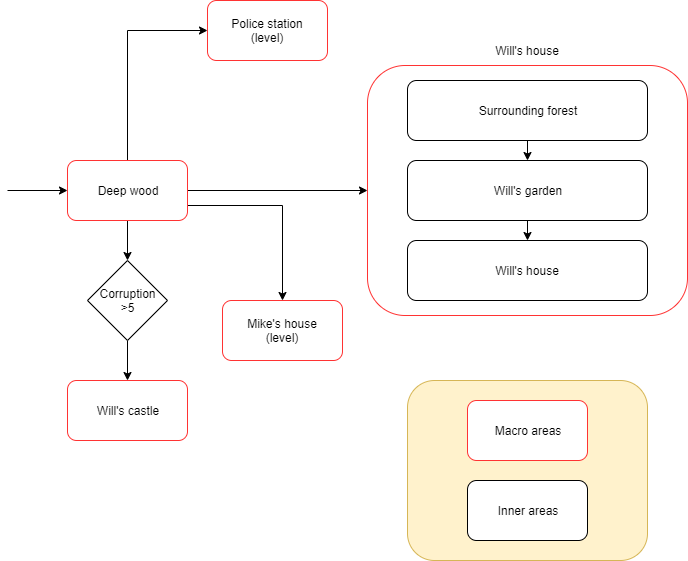

The diagram above was exported from draw.io. Its source (the exported page's mxGraphModel, read from the mxfile embedded in the PNG):
<mxGraphModel dx="1422" dy="762" grid="1" gridSize="10" guides="1" tooltips="1" connect="1" arrows="1" fold="1" page="1" pageScale="1" pageWidth="1169" pageHeight="1654" math="0" shadow="0">
  <root>
    <mxCell id="0" />
    <mxCell id="1" parent="0" />
    <mxCell id="Jc5OZIPVpz5f60tv-7ou-35" value="" style="rounded=1;whiteSpace=wrap;html=1;strokeColor=#d6b656;fillColor=#fff2cc;" vertex="1" parent="1">
      <mxGeometry x="640" y="560" width="240" height="180" as="geometry" />
    </mxCell>
    <mxCell id="Jc5OZIPVpz5f60tv-7ou-16" style="edgeStyle=orthogonalEdgeStyle;rounded=0;orthogonalLoop=1;jettySize=auto;html=1;exitX=0.5;exitY=1;exitDx=0;exitDy=0;entryX=0.5;entryY=0;entryDx=0;entryDy=0;" edge="1" parent="1" source="Jc5OZIPVpz5f60tv-7ou-1" target="Jc5OZIPVpz5f60tv-7ou-14">
      <mxGeometry relative="1" as="geometry" />
    </mxCell>
    <mxCell id="Jc5OZIPVpz5f60tv-7ou-21" style="edgeStyle=orthogonalEdgeStyle;rounded=0;orthogonalLoop=1;jettySize=auto;html=1;exitX=0.5;exitY=0;exitDx=0;exitDy=0;entryX=0;entryY=0.5;entryDx=0;entryDy=0;" edge="1" parent="1" source="Jc5OZIPVpz5f60tv-7ou-1" target="Jc5OZIPVpz5f60tv-7ou-2">
      <mxGeometry relative="1" as="geometry" />
    </mxCell>
    <mxCell id="Jc5OZIPVpz5f60tv-7ou-23" style="edgeStyle=orthogonalEdgeStyle;rounded=0;orthogonalLoop=1;jettySize=auto;html=1;exitX=1;exitY=0.75;exitDx=0;exitDy=0;entryX=0.5;entryY=0;entryDx=0;entryDy=0;" edge="1" parent="1" source="Jc5OZIPVpz5f60tv-7ou-1" target="Jc5OZIPVpz5f60tv-7ou-3">
      <mxGeometry relative="1" as="geometry" />
    </mxCell>
    <mxCell id="Jc5OZIPVpz5f60tv-7ou-24" style="edgeStyle=orthogonalEdgeStyle;rounded=0;orthogonalLoop=1;jettySize=auto;html=1;exitX=1;exitY=0.5;exitDx=0;exitDy=0;entryX=0;entryY=0.5;entryDx=0;entryDy=0;" edge="1" parent="1" source="Jc5OZIPVpz5f60tv-7ou-1" target="Jc5OZIPVpz5f60tv-7ou-5">
      <mxGeometry relative="1" as="geometry" />
    </mxCell>
    <mxCell id="Jc5OZIPVpz5f60tv-7ou-1" value="" style="rounded=1;whiteSpace=wrap;html=1;strokeColor=#FF3333;" vertex="1" parent="1">
      <mxGeometry x="300" y="340" width="120" height="60" as="geometry" />
    </mxCell>
    <mxCell id="Jc5OZIPVpz5f60tv-7ou-2" value="" style="rounded=1;whiteSpace=wrap;html=1;strokeColor=#FF3333;" vertex="1" parent="1">
      <mxGeometry x="440" y="180" width="120" height="60" as="geometry" />
    </mxCell>
    <mxCell id="Jc5OZIPVpz5f60tv-7ou-3" value="" style="rounded=1;whiteSpace=wrap;html=1;strokeColor=#FF3333;" vertex="1" parent="1">
      <mxGeometry x="455" y="480" width="120" height="60" as="geometry" />
    </mxCell>
    <mxCell id="Jc5OZIPVpz5f60tv-7ou-4" value="" style="rounded=1;whiteSpace=wrap;html=1;strokeColor=#FF3333;" vertex="1" parent="1">
      <mxGeometry x="300" y="560" width="120" height="60" as="geometry" />
    </mxCell>
    <mxCell id="Jc5OZIPVpz5f60tv-7ou-5" value="" style="rounded=1;whiteSpace=wrap;html=1;strokeColor=#FF3333;" vertex="1" parent="1">
      <mxGeometry x="600" y="245" width="320" height="250" as="geometry" />
    </mxCell>
    <mxCell id="Jc5OZIPVpz5f60tv-7ou-32" style="edgeStyle=orthogonalEdgeStyle;rounded=0;orthogonalLoop=1;jettySize=auto;html=1;exitX=0.5;exitY=1;exitDx=0;exitDy=0;entryX=0.5;entryY=0;entryDx=0;entryDy=0;" edge="1" parent="1" source="Jc5OZIPVpz5f60tv-7ou-6" target="Jc5OZIPVpz5f60tv-7ou-25">
      <mxGeometry relative="1" as="geometry" />
    </mxCell>
    <mxCell id="Jc5OZIPVpz5f60tv-7ou-6" value="" style="rounded=1;whiteSpace=wrap;html=1;" vertex="1" parent="1">
      <mxGeometry x="640" y="260" width="240" height="60" as="geometry" />
    </mxCell>
    <mxCell id="Jc5OZIPVpz5f60tv-7ou-9" value="Deep wood" style="text;html=1;strokeColor=none;fillColor=none;align=center;verticalAlign=middle;whiteSpace=wrap;rounded=0;" vertex="1" parent="1">
      <mxGeometry x="320" y="360" width="80" height="20" as="geometry" />
    </mxCell>
    <mxCell id="Jc5OZIPVpz5f60tv-7ou-10" value="" style="endArrow=classic;html=1;" edge="1" parent="1">
      <mxGeometry width="50" height="50" relative="1" as="geometry">
        <mxPoint x="240" y="370" as="sourcePoint" />
        <mxPoint x="300" y="370" as="targetPoint" />
      </mxGeometry>
    </mxCell>
    <mxCell id="Jc5OZIPVpz5f60tv-7ou-11" value="Police station&lt;br&gt;(level)" style="text;html=1;strokeColor=none;fillColor=none;align=center;verticalAlign=middle;whiteSpace=wrap;rounded=0;" vertex="1" parent="1">
      <mxGeometry x="455" y="200" width="90" height="20" as="geometry" />
    </mxCell>
    <mxCell id="Jc5OZIPVpz5f60tv-7ou-12" value="Mike's house&lt;br&gt;(level)" style="text;html=1;strokeColor=none;fillColor=none;align=center;verticalAlign=middle;whiteSpace=wrap;rounded=0;" vertex="1" parent="1">
      <mxGeometry x="475" y="500" width="80" height="20" as="geometry" />
    </mxCell>
    <mxCell id="Jc5OZIPVpz5f60tv-7ou-13" value="Will's castle" style="text;html=1;strokeColor=none;fillColor=none;align=center;verticalAlign=middle;whiteSpace=wrap;rounded=0;" vertex="1" parent="1">
      <mxGeometry x="320" y="580" width="80" height="20" as="geometry" />
    </mxCell>
    <mxCell id="Jc5OZIPVpz5f60tv-7ou-17" style="edgeStyle=orthogonalEdgeStyle;rounded=0;orthogonalLoop=1;jettySize=auto;html=1;exitX=0.5;exitY=1;exitDx=0;exitDy=0;entryX=0.5;entryY=0;entryDx=0;entryDy=0;" edge="1" parent="1" source="Jc5OZIPVpz5f60tv-7ou-14" target="Jc5OZIPVpz5f60tv-7ou-4">
      <mxGeometry relative="1" as="geometry" />
    </mxCell>
    <mxCell id="Jc5OZIPVpz5f60tv-7ou-14" value="" style="rhombus;whiteSpace=wrap;html=1;" vertex="1" parent="1">
      <mxGeometry x="320" y="440" width="80" height="80" as="geometry" />
    </mxCell>
    <mxCell id="Jc5OZIPVpz5f60tv-7ou-15" value="Corruption&lt;br&gt;&amp;gt;5" style="text;html=1;strokeColor=none;fillColor=none;align=center;verticalAlign=middle;whiteSpace=wrap;rounded=0;" vertex="1" parent="1">
      <mxGeometry x="335" y="470" width="50" height="20" as="geometry" />
    </mxCell>
    <mxCell id="Jc5OZIPVpz5f60tv-7ou-33" style="edgeStyle=orthogonalEdgeStyle;rounded=0;orthogonalLoop=1;jettySize=auto;html=1;exitX=0.5;exitY=1;exitDx=0;exitDy=0;entryX=0.5;entryY=0;entryDx=0;entryDy=0;" edge="1" parent="1" source="Jc5OZIPVpz5f60tv-7ou-25" target="Jc5OZIPVpz5f60tv-7ou-26">
      <mxGeometry relative="1" as="geometry" />
    </mxCell>
    <mxCell id="Jc5OZIPVpz5f60tv-7ou-25" value="" style="rounded=1;whiteSpace=wrap;html=1;" vertex="1" parent="1">
      <mxGeometry x="640" y="340" width="240" height="60" as="geometry" />
    </mxCell>
    <mxCell id="Jc5OZIPVpz5f60tv-7ou-26" value="" style="rounded=1;whiteSpace=wrap;html=1;" vertex="1" parent="1">
      <mxGeometry x="640" y="420" width="240" height="60" as="geometry" />
    </mxCell>
    <mxCell id="Jc5OZIPVpz5f60tv-7ou-27" value="Will's house" style="text;html=1;strokeColor=none;fillColor=none;align=center;verticalAlign=middle;whiteSpace=wrap;rounded=0;" vertex="1" parent="1">
      <mxGeometry x="720" y="220" width="80" height="20" as="geometry" />
    </mxCell>
    <mxCell id="Jc5OZIPVpz5f60tv-7ou-28" value="Surrounding forest" style="text;html=1;strokeColor=none;fillColor=none;align=center;verticalAlign=middle;whiteSpace=wrap;rounded=0;" vertex="1" parent="1">
      <mxGeometry x="705" y="280" width="110" height="20" as="geometry" />
    </mxCell>
    <mxCell id="Jc5OZIPVpz5f60tv-7ou-29" value="Will's garden" style="text;html=1;strokeColor=none;fillColor=none;align=center;verticalAlign=middle;whiteSpace=wrap;rounded=0;" vertex="1" parent="1">
      <mxGeometry x="720" y="360" width="80" height="20" as="geometry" />
    </mxCell>
    <mxCell id="Jc5OZIPVpz5f60tv-7ou-30" value="Will's house" style="text;html=1;strokeColor=none;fillColor=none;align=center;verticalAlign=middle;whiteSpace=wrap;rounded=0;" vertex="1" parent="1">
      <mxGeometry x="725" y="440" width="70" height="20" as="geometry" />
    </mxCell>
    <mxCell id="Jc5OZIPVpz5f60tv-7ou-34" value="" style="rounded=1;whiteSpace=wrap;html=1;strokeColor=#FF3333;" vertex="1" parent="1">
      <mxGeometry x="700" y="580" width="120" height="60" as="geometry" />
    </mxCell>
    <mxCell id="Jc5OZIPVpz5f60tv-7ou-36" value="" style="rounded=1;whiteSpace=wrap;html=1;strokeColor=#000000;" vertex="1" parent="1">
      <mxGeometry x="700" y="660" width="120" height="60" as="geometry" />
    </mxCell>
    <mxCell id="Jc5OZIPVpz5f60tv-7ou-37" value="Macro areas" style="text;html=1;strokeColor=none;fillColor=none;align=center;verticalAlign=middle;whiteSpace=wrap;rounded=0;" vertex="1" parent="1">
      <mxGeometry x="725" y="600" width="70" height="20" as="geometry" />
    </mxCell>
    <mxCell id="Jc5OZIPVpz5f60tv-7ou-38" value="Inner areas" style="text;html=1;strokeColor=none;fillColor=none;align=center;verticalAlign=middle;whiteSpace=wrap;rounded=0;" vertex="1" parent="1">
      <mxGeometry x="725" y="680" width="70" height="20" as="geometry" />
    </mxCell>
  </root>
</mxGraphModel>